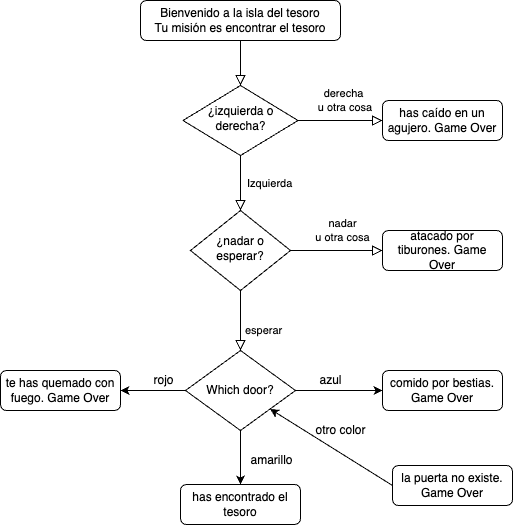

The diagram above was exported from draw.io. Its source (the exported page's mxGraphModel, read from the mxfile embedded in the PNG):
<mxGraphModel dx="737" dy="647" grid="1" gridSize="10" guides="1" tooltips="1" connect="1" arrows="1" fold="1" page="1" pageScale="1" pageWidth="827" pageHeight="1169" math="0" shadow="0">
  <root>
    <mxCell id="0" />
    <mxCell id="1" parent="0" />
    <mxCell id="2" value="" style="rounded=0;html=1;jettySize=auto;orthogonalLoop=1;fontSize=11;endArrow=block;endFill=0;endSize=8;strokeWidth=1;shadow=0;labelBackgroundColor=none;edgeStyle=orthogonalEdgeStyle;" parent="1" source="3" target="6" edge="1">
      <mxGeometry relative="1" as="geometry" />
    </mxCell>
    <mxCell id="3" value="Bienvenido a la isla del tesoro&lt;br&gt;Tu misión es encontrar el tesoro" style="rounded=1;whiteSpace=wrap;html=1;fontSize=12;glass=0;strokeWidth=1;shadow=0;" parent="1" vertex="1">
      <mxGeometry x="258" y="80" width="200" height="40" as="geometry" />
    </mxCell>
    <mxCell id="4" value="&amp;nbsp; &amp;nbsp; &amp;nbsp; Izquierda" style="rounded=0;html=1;jettySize=auto;orthogonalLoop=1;fontSize=11;endArrow=block;endFill=0;endSize=8;strokeWidth=1;shadow=0;labelBackgroundColor=none;edgeStyle=orthogonalEdgeStyle;" parent="1" source="6" target="10" edge="1">
      <mxGeometry x="0.0182" y="20" relative="1" as="geometry">
        <mxPoint as="offset" />
      </mxGeometry>
    </mxCell>
    <mxCell id="5" value="derecha&lt;br&gt;&amp;nbsp;u otra cosa" style="edgeStyle=orthogonalEdgeStyle;rounded=0;html=1;jettySize=auto;orthogonalLoop=1;fontSize=11;endArrow=block;endFill=0;endSize=8;strokeWidth=1;shadow=0;labelBackgroundColor=none;" parent="1" source="6" target="7" edge="1">
      <mxGeometry x="0.0651" y="20" relative="1" as="geometry">
        <mxPoint as="offset" />
      </mxGeometry>
    </mxCell>
    <mxCell id="6" value="¿izquierda o derecha?" style="rhombus;whiteSpace=wrap;html=1;shadow=0;fontFamily=Helvetica;fontSize=12;align=center;strokeWidth=1;spacing=6;spacingTop=-4;" parent="1" vertex="1">
      <mxGeometry x="300.5" y="165" width="115" height="70" as="geometry" />
    </mxCell>
    <mxCell id="7" value="has caído en un agujero. Game Over" style="rounded=1;whiteSpace=wrap;html=1;fontSize=12;glass=0;strokeWidth=1;shadow=0;" parent="1" vertex="1">
      <mxGeometry x="500" y="180" width="120" height="40" as="geometry" />
    </mxCell>
    <mxCell id="8" value="&amp;nbsp; esperar" style="rounded=0;html=1;jettySize=auto;orthogonalLoop=1;fontSize=11;endArrow=block;endFill=0;endSize=8;strokeWidth=1;shadow=0;labelBackgroundColor=none;edgeStyle=orthogonalEdgeStyle;" parent="1" source="10" edge="1">
      <mxGeometry x="0.3333" y="20" relative="1" as="geometry">
        <mxPoint as="offset" />
        <mxPoint x="358" y="430" as="targetPoint" />
      </mxGeometry>
    </mxCell>
    <mxCell id="9" value="nadar &lt;br&gt;u otra cosa" style="edgeStyle=orthogonalEdgeStyle;rounded=0;html=1;jettySize=auto;orthogonalLoop=1;fontSize=11;endArrow=block;endFill=0;endSize=8;strokeWidth=1;shadow=0;labelBackgroundColor=none;" parent="1" source="10" target="11" edge="1">
      <mxGeometry x="0.1304" y="20" relative="1" as="geometry">
        <mxPoint as="offset" />
      </mxGeometry>
    </mxCell>
    <mxCell id="10" value="¿nadar o esperar?" style="rhombus;whiteSpace=wrap;html=1;shadow=0;fontFamily=Helvetica;fontSize=12;align=center;strokeWidth=1;spacing=6;spacingTop=-4;" parent="1" vertex="1">
      <mxGeometry x="308" y="290" width="100" height="80" as="geometry" />
    </mxCell>
    <mxCell id="11" value="atacado por tiburones. Game Over" style="rounded=1;whiteSpace=wrap;html=1;fontSize=12;glass=0;strokeWidth=1;shadow=0;" parent="1" vertex="1">
      <mxGeometry x="500" y="310" width="120" height="40" as="geometry" />
    </mxCell>
    <mxCell id="12" style="edgeStyle=orthogonalEdgeStyle;rounded=0;orthogonalLoop=1;jettySize=auto;html=1;" parent="1" source="16" target="17" edge="1">
      <mxGeometry relative="1" as="geometry" />
    </mxCell>
    <mxCell id="13" style="edgeStyle=orthogonalEdgeStyle;rounded=0;orthogonalLoop=1;jettySize=auto;html=1;" parent="1" source="16" target="19" edge="1">
      <mxGeometry relative="1" as="geometry" />
    </mxCell>
    <mxCell id="14" style="edgeStyle=orthogonalEdgeStyle;rounded=0;orthogonalLoop=1;jettySize=auto;html=1;entryX=1;entryY=0.5;entryDx=0;entryDy=0;" parent="1" source="16" target="18" edge="1">
      <mxGeometry relative="1" as="geometry" />
    </mxCell>
    <mxCell id="16" value="Which door?" style="rhombus;whiteSpace=wrap;html=1;" parent="1" vertex="1">
      <mxGeometry x="303" y="430" width="110" height="80" as="geometry" />
    </mxCell>
    <mxCell id="17" value="comido por bestias. Game Over" style="rounded=1;whiteSpace=wrap;html=1;fontSize=12;glass=0;strokeWidth=1;shadow=0;" parent="1" vertex="1">
      <mxGeometry x="500" y="450" width="120" height="40" as="geometry" />
    </mxCell>
    <mxCell id="18" value="te has quemado con fuego. Game Over" style="rounded=1;whiteSpace=wrap;html=1;fontSize=12;glass=0;strokeWidth=1;shadow=0;" parent="1" vertex="1">
      <mxGeometry x="118" y="450" width="120" height="40" as="geometry" />
    </mxCell>
    <mxCell id="19" value="has encontrado el tesoro" style="rounded=1;whiteSpace=wrap;html=1;fontSize=12;glass=0;strokeWidth=1;shadow=0;" parent="1" vertex="1">
      <mxGeometry x="298" y="564" width="120" height="40" as="geometry" />
    </mxCell>
    <mxCell id="20" value="azul" style="text;html=1;align=center;verticalAlign=middle;resizable=0;points=[];autosize=1;" parent="1" vertex="1">
      <mxGeometry x="423" y="445" width="50" height="30" as="geometry" />
    </mxCell>
    <mxCell id="21" value="amarillo" style="text;html=1;align=center;verticalAlign=middle;resizable=0;points=[];autosize=1;" parent="1" vertex="1">
      <mxGeometry x="354" y="525" width="70" height="30" as="geometry" />
    </mxCell>
    <mxCell id="22" value="rojo" style="text;html=1;align=center;verticalAlign=middle;resizable=0;points=[];autosize=1;" parent="1" vertex="1">
      <mxGeometry x="260.5" y="445" width="40" height="30" as="geometry" />
    </mxCell>
    <mxCell id="24" style="edgeStyle=none;html=1;exitX=0;exitY=0.5;exitDx=0;exitDy=0;" edge="1" parent="1" source="23" target="16">
      <mxGeometry relative="1" as="geometry" />
    </mxCell>
    <mxCell id="23" value="la puerta no existe. Game Over" style="rounded=1;whiteSpace=wrap;html=1;fontSize=12;glass=0;strokeWidth=1;shadow=0;" vertex="1" parent="1">
      <mxGeometry x="510" y="545" width="120" height="40" as="geometry" />
    </mxCell>
    <mxCell id="25" value="otro color" style="text;html=1;align=center;verticalAlign=middle;resizable=0;points=[];autosize=1;" vertex="1" parent="1">
      <mxGeometry x="423" y="495" width="70" height="30" as="geometry" />
    </mxCell>
  </root>
</mxGraphModel>